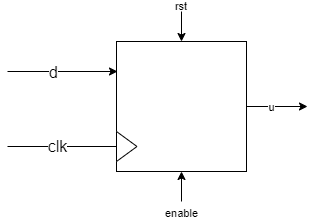

The diagram above was exported from draw.io. Its source (the exported page's mxGraphModel, read from the mxfile embedded in the PNG):
<mxGraphModel dx="868" dy="545" grid="1" gridSize="10" guides="1" tooltips="1" connect="1" arrows="1" fold="1" page="1" pageScale="1" pageWidth="827" pageHeight="1169" math="0" shadow="0">
  <root>
    <mxCell id="0" />
    <mxCell id="1" parent="0" />
    <mxCell id="6BgbYPFWC-F00lOm6505-3" value="" style="whiteSpace=wrap;html=1;aspect=fixed;" vertex="1" parent="1">
      <mxGeometry x="349" y="220" width="130" height="130" as="geometry" />
    </mxCell>
    <mxCell id="6BgbYPFWC-F00lOm6505-5" value="" style="triangle;whiteSpace=wrap;html=1;" vertex="1" parent="1">
      <mxGeometry x="349" y="310" width="20.5" height="30" as="geometry" />
    </mxCell>
    <mxCell id="6BgbYPFWC-F00lOm6505-10" value="" style="endArrow=classic;html=1;rounded=0;" edge="1" parent="1">
      <mxGeometry width="50" height="50" relative="1" as="geometry">
        <mxPoint x="240" y="250" as="sourcePoint" />
        <mxPoint x="350" y="250" as="targetPoint" />
      </mxGeometry>
    </mxCell>
    <mxCell id="6BgbYPFWC-F00lOm6505-11" value="d" style="edgeLabel;html=1;align=center;verticalAlign=middle;resizable=0;points=[];fontSize=16;" vertex="1" connectable="0" parent="6BgbYPFWC-F00lOm6505-10">
      <mxGeometry x="-0.1818" relative="1" as="geometry">
        <mxPoint as="offset" />
      </mxGeometry>
    </mxCell>
    <mxCell id="6BgbYPFWC-F00lOm6505-13" value="" style="endArrow=none;html=1;rounded=0;fontSize=16;entryX=0;entryY=0.5;entryDx=0;entryDy=0;" edge="1" parent="1" target="6BgbYPFWC-F00lOm6505-5">
      <mxGeometry width="50" height="50" relative="1" as="geometry">
        <mxPoint x="240" y="325" as="sourcePoint" />
        <mxPoint x="340" y="326" as="targetPoint" />
        <Array as="points" />
      </mxGeometry>
    </mxCell>
    <mxCell id="6BgbYPFWC-F00lOm6505-15" value="&lt;font style=&quot;font-size: 16px&quot;&gt;clk&lt;/font&gt;" style="edgeLabel;html=1;align=center;verticalAlign=middle;resizable=0;points=[];fontSize=13;" vertex="1" connectable="0" parent="6BgbYPFWC-F00lOm6505-13">
      <mxGeometry x="-0.3511" y="-3" relative="1" as="geometry">
        <mxPoint x="14" y="-4" as="offset" />
      </mxGeometry>
    </mxCell>
    <mxCell id="6BgbYPFWC-F00lOm6505-16" value="" style="endArrow=classic;html=1;rounded=0;fontSize=16;entryX=0.5;entryY=1;entryDx=0;entryDy=0;exitX=0.5;exitY=0;exitDx=0;exitDy=0;" edge="1" parent="1" source="6BgbYPFWC-F00lOm6505-17" target="6BgbYPFWC-F00lOm6505-3">
      <mxGeometry width="50" height="50" relative="1" as="geometry">
        <mxPoint x="400" y="380" as="sourcePoint" />
        <mxPoint x="310" y="300" as="targetPoint" />
      </mxGeometry>
    </mxCell>
    <mxCell id="6BgbYPFWC-F00lOm6505-17" value="&lt;font style=&quot;font-size: 11px&quot;&gt;enable&lt;/font&gt;" style="text;html=1;strokeColor=none;fillColor=none;align=center;verticalAlign=middle;whiteSpace=wrap;rounded=0;fontSize=16;" vertex="1" parent="1">
      <mxGeometry x="393.75" y="380" width="40.5" height="20" as="geometry" />
    </mxCell>
    <mxCell id="6BgbYPFWC-F00lOm6505-18" value="" style="endArrow=classic;html=1;rounded=0;fontSize=11;entryX=0.5;entryY=0;entryDx=0;entryDy=0;" edge="1" parent="1" target="6BgbYPFWC-F00lOm6505-3">
      <mxGeometry width="50" height="50" relative="1" as="geometry">
        <mxPoint x="414" y="190" as="sourcePoint" />
        <mxPoint x="460" y="130" as="targetPoint" />
      </mxGeometry>
    </mxCell>
    <mxCell id="6BgbYPFWC-F00lOm6505-19" value="rst" style="text;html=1;strokeColor=none;fillColor=none;align=center;verticalAlign=middle;whiteSpace=wrap;rounded=0;fontSize=11;" vertex="1" parent="1">
      <mxGeometry x="394" y="180" width="40" height="10" as="geometry" />
    </mxCell>
    <mxCell id="6BgbYPFWC-F00lOm6505-20" value="" style="endArrow=classic;html=1;rounded=0;fontSize=11;exitX=1;exitY=0.5;exitDx=0;exitDy=0;" edge="1" parent="1" source="6BgbYPFWC-F00lOm6505-3">
      <mxGeometry width="50" height="50" relative="1" as="geometry">
        <mxPoint x="410" y="300" as="sourcePoint" />
        <mxPoint x="540" y="285" as="targetPoint" />
      </mxGeometry>
    </mxCell>
    <mxCell id="6BgbYPFWC-F00lOm6505-21" value="u" style="edgeLabel;html=1;align=center;verticalAlign=middle;resizable=0;points=[];fontSize=11;" vertex="1" connectable="0" parent="6BgbYPFWC-F00lOm6505-20">
      <mxGeometry x="-0.2225" relative="1" as="geometry">
        <mxPoint as="offset" />
      </mxGeometry>
    </mxCell>
  </root>
</mxGraphModel>